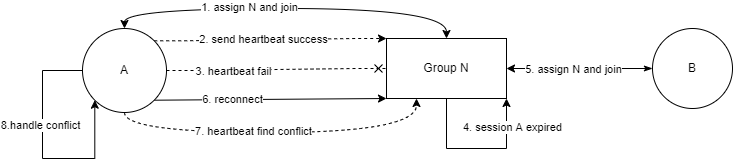

The diagram above was exported from draw.io. Its source (the exported page's mxGraphModel, read from the mxfile embedded in the PNG):
<mxGraphModel dx="782" dy="539" grid="1" gridSize="10" guides="1" tooltips="1" connect="1" arrows="1" fold="1" page="1" pageScale="1" pageWidth="827" pageHeight="1169" math="0" shadow="0">
  <root>
    <mxCell id="0" />
    <mxCell id="1" parent="0" />
    <mxCell id="GIfc2JI8IDn86R7-E1p8-4" style="edgeStyle=orthogonalEdgeStyle;rounded=0;orthogonalLoop=1;jettySize=auto;html=1;exitX=0.5;exitY=0;exitDx=0;exitDy=0;entryX=0.5;entryY=0;entryDx=0;entryDy=0;curved=1;startArrow=classic;startFill=1;" edge="1" parent="1" source="GIfc2JI8IDn86R7-E1p8-1" target="GIfc2JI8IDn86R7-E1p8-2">
      <mxGeometry relative="1" as="geometry" />
    </mxCell>
    <mxCell id="GIfc2JI8IDn86R7-E1p8-5" value="1. assign N and join" style="edgeLabel;html=1;align=center;verticalAlign=middle;resizable=0;points=[];" vertex="1" connectable="0" parent="GIfc2JI8IDn86R7-E1p8-4">
      <mxGeometry x="-0.2256" y="2" relative="1" as="geometry">
        <mxPoint as="offset" />
      </mxGeometry>
    </mxCell>
    <mxCell id="GIfc2JI8IDn86R7-E1p8-7" style="rounded=0;orthogonalLoop=1;jettySize=auto;html=1;exitX=1;exitY=0;exitDx=0;exitDy=0;entryX=0;entryY=0;entryDx=0;entryDy=0;startArrow=none;startFill=0;edgeStyle=entityRelationEdgeStyle;dashed=1;" edge="1" parent="1" source="GIfc2JI8IDn86R7-E1p8-1" target="GIfc2JI8IDn86R7-E1p8-2">
      <mxGeometry relative="1" as="geometry" />
    </mxCell>
    <mxCell id="GIfc2JI8IDn86R7-E1p8-8" value="2. send heartbeat success" style="edgeLabel;html=1;align=center;verticalAlign=middle;resizable=0;points=[];" vertex="1" connectable="0" parent="GIfc2JI8IDn86R7-E1p8-7">
      <mxGeometry x="-0.1654" y="2" relative="1" as="geometry">
        <mxPoint x="12" y="1" as="offset" />
      </mxGeometry>
    </mxCell>
    <mxCell id="GIfc2JI8IDn86R7-E1p8-9" style="edgeStyle=entityRelationEdgeStyle;rounded=0;orthogonalLoop=1;jettySize=auto;html=1;exitX=1;exitY=0.5;exitDx=0;exitDy=0;entryX=0;entryY=0.5;entryDx=0;entryDy=0;startArrow=none;startFill=0;endArrow=cross;endFill=0;dashed=1;" edge="1" parent="1" source="GIfc2JI8IDn86R7-E1p8-1" target="GIfc2JI8IDn86R7-E1p8-2">
      <mxGeometry relative="1" as="geometry" />
    </mxCell>
    <mxCell id="GIfc2JI8IDn86R7-E1p8-13" value="3. heartbeat fail" style="edgeLabel;html=1;align=center;verticalAlign=middle;resizable=0;points=[];" vertex="1" connectable="0" parent="GIfc2JI8IDn86R7-E1p8-9">
      <mxGeometry x="-0.7717" relative="1" as="geometry">
        <mxPoint x="41" as="offset" />
      </mxGeometry>
    </mxCell>
    <mxCell id="GIfc2JI8IDn86R7-E1p8-22" style="rounded=0;orthogonalLoop=1;jettySize=auto;html=1;exitX=1;exitY=1;exitDx=0;exitDy=0;entryX=0;entryY=1;entryDx=0;entryDy=0;startArrow=none;startFill=0;endArrow=classic;endFill=1;" edge="1" parent="1" source="GIfc2JI8IDn86R7-E1p8-1" target="GIfc2JI8IDn86R7-E1p8-2">
      <mxGeometry relative="1" as="geometry" />
    </mxCell>
    <mxCell id="GIfc2JI8IDn86R7-E1p8-23" value="6. reconnect" style="edgeLabel;html=1;align=center;verticalAlign=middle;resizable=0;points=[];" vertex="1" connectable="0" parent="GIfc2JI8IDn86R7-E1p8-22">
      <mxGeometry x="-0.4702" y="1" relative="1" as="geometry">
        <mxPoint x="16" as="offset" />
      </mxGeometry>
    </mxCell>
    <mxCell id="GIfc2JI8IDn86R7-E1p8-31" style="edgeStyle=orthogonalEdgeStyle;curved=1;rounded=0;orthogonalLoop=1;jettySize=auto;html=1;exitX=0.5;exitY=1;exitDx=0;exitDy=0;entryX=0.25;entryY=1;entryDx=0;entryDy=0;startArrow=none;startFill=0;endArrow=classic;endFill=1;elbow=vertical;dashed=1;" edge="1" parent="1" source="GIfc2JI8IDn86R7-E1p8-1" target="GIfc2JI8IDn86R7-E1p8-2">
      <mxGeometry relative="1" as="geometry" />
    </mxCell>
    <mxCell id="GIfc2JI8IDn86R7-E1p8-32" value="7. heartbeat find conflict" style="edgeLabel;html=1;align=center;verticalAlign=middle;resizable=0;points=[];" vertex="1" connectable="0" parent="GIfc2JI8IDn86R7-E1p8-31">
      <mxGeometry x="-0.3507" y="2" relative="1" as="geometry">
        <mxPoint x="36" as="offset" />
      </mxGeometry>
    </mxCell>
    <mxCell id="GIfc2JI8IDn86R7-E1p8-1" value="A" style="ellipse;whiteSpace=wrap;html=1;aspect=fixed;" vertex="1" parent="1">
      <mxGeometry x="110" y="130" width="84" height="84" as="geometry" />
    </mxCell>
    <mxCell id="GIfc2JI8IDn86R7-E1p8-29" style="edgeStyle=orthogonalEdgeStyle;rounded=0;orthogonalLoop=1;jettySize=auto;elbow=vertical;html=1;exitX=0.5;exitY=1;exitDx=0;exitDy=0;startArrow=none;startFill=0;endArrow=classic;endFill=1;entryX=1;entryY=1;entryDx=0;entryDy=0;" edge="1" parent="1" source="GIfc2JI8IDn86R7-E1p8-2" target="GIfc2JI8IDn86R7-E1p8-2">
      <mxGeometry relative="1" as="geometry">
        <mxPoint x="530" y="310" as="targetPoint" />
        <Array as="points">
          <mxPoint x="474" y="250" />
          <mxPoint x="534" y="250" />
        </Array>
      </mxGeometry>
    </mxCell>
    <mxCell id="GIfc2JI8IDn86R7-E1p8-30" value="4. session A expired" style="edgeLabel;html=1;align=center;verticalAlign=middle;resizable=0;points=[];" vertex="1" connectable="0" parent="GIfc2JI8IDn86R7-E1p8-29">
      <mxGeometry x="0.5667" y="-1" relative="1" as="geometry">
        <mxPoint x="4" y="-7" as="offset" />
      </mxGeometry>
    </mxCell>
    <mxCell id="GIfc2JI8IDn86R7-E1p8-2" value="Group N" style="rounded=0;whiteSpace=wrap;html=1;" vertex="1" parent="1">
      <mxGeometry x="414" y="140" width="120" height="60" as="geometry" />
    </mxCell>
    <mxCell id="GIfc2JI8IDn86R7-E1p8-20" style="edgeStyle=orthogonalEdgeStyle;rounded=0;orthogonalLoop=1;jettySize=auto;html=1;exitX=0;exitY=0.5;exitDx=0;exitDy=0;entryX=1;entryY=0.5;entryDx=0;entryDy=0;startArrow=classicThin;startFill=1;endArrow=classic;endFill=1;" edge="1" parent="1" source="GIfc2JI8IDn86R7-E1p8-3" target="GIfc2JI8IDn86R7-E1p8-2">
      <mxGeometry relative="1" as="geometry" />
    </mxCell>
    <mxCell id="GIfc2JI8IDn86R7-E1p8-21" value="5. assign N and join" style="edgeLabel;html=1;align=center;verticalAlign=middle;resizable=0;points=[];" vertex="1" connectable="0" parent="GIfc2JI8IDn86R7-E1p8-20">
      <mxGeometry x="0.3881" y="2" relative="1" as="geometry">
        <mxPoint x="21" y="-2" as="offset" />
      </mxGeometry>
    </mxCell>
    <mxCell id="GIfc2JI8IDn86R7-E1p8-3" value="B" style="ellipse;whiteSpace=wrap;html=1;aspect=fixed;" vertex="1" parent="1">
      <mxGeometry x="680" y="130" width="80" height="80" as="geometry" />
    </mxCell>
    <mxCell id="GIfc2JI8IDn86R7-E1p8-38" style="edgeStyle=orthogonalEdgeStyle;rounded=0;orthogonalLoop=1;jettySize=auto;html=1;exitX=0;exitY=0.5;exitDx=0;exitDy=0;entryX=0;entryY=1;entryDx=0;entryDy=0;startArrow=none;startFill=0;endArrow=classic;endFill=1;elbow=vertical;" edge="1" parent="1" source="GIfc2JI8IDn86R7-E1p8-1" target="GIfc2JI8IDn86R7-E1p8-1">
      <mxGeometry relative="1" as="geometry">
        <Array as="points">
          <mxPoint x="70" y="172" />
          <mxPoint x="70" y="260" />
          <mxPoint x="122" y="260" />
        </Array>
      </mxGeometry>
    </mxCell>
    <mxCell id="GIfc2JI8IDn86R7-E1p8-39" value="8.handle conflict" style="edgeLabel;html=1;align=center;verticalAlign=middle;resizable=0;points=[];" vertex="1" connectable="0" parent="GIfc2JI8IDn86R7-E1p8-38">
      <mxGeometry x="-0.2121" y="-3" relative="1" as="geometry">
        <mxPoint as="offset" />
      </mxGeometry>
    </mxCell>
  </root>
</mxGraphModel>